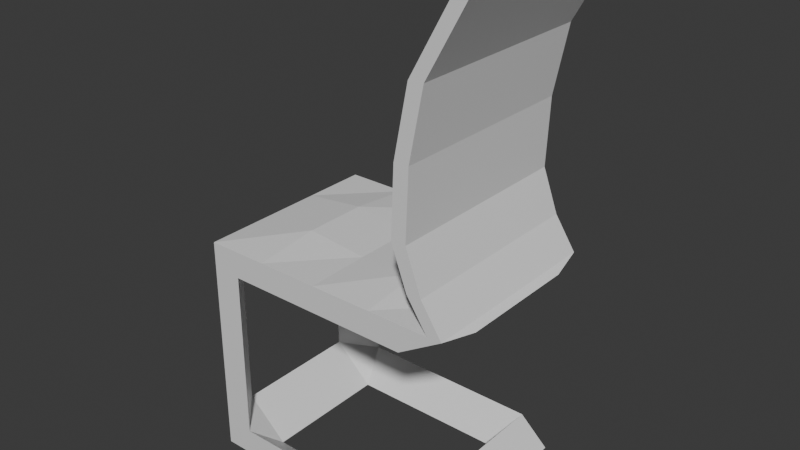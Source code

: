 # Source: 04.02_stolac.blend  (saved by Blender 4.3.34; exported with 4.5.12 LTS)
import bpy
from mathutils import Matrix  # noqa: F401  (used for matrix-valued properties, if any)

bpy.ops.wm.read_factory_settings(use_empty=True)
scene = bpy.context.scene
scene.name = 'Scene'

# ---- collections
col_collection = bpy.data.collections.new('Collection'); scene.collection.children.link(col_collection)

# ---- materials (node trees are filled in below, after node groups)
mat_material = bpy.data.materials.new('Material')
mat_material.alpha_threshold = 0.0
mat_material.roughness = 0.5
mat_material.line_color = (0.0, 0.0, 0.0, 1.0)

# ---- material node trees
mat_material.use_nodes = True; mat_material.node_tree.nodes.clear()
_N = mat_material.node_tree.nodes; _L = mat_material.node_tree.links
n0 = _N.new('ShaderNodeOutputMaterial'); n0.name = 'Material Output'; n0.location = (300, 300)
n1 = _N.new('ShaderNodeBsdfPrincipled'); n1.name = 'Principled BSDF'; n1.location = (10, 300)
n1.inputs[3].default_value = 1.45
_L.new(n1.outputs[0], n0.inputs[0])
n0.is_active_output = True

# ---- world
world_world = bpy.data.worlds.new('World'); scene.world = world_world
world_world.use_nodes = True; world_world.node_tree.nodes.clear()
_N = world_world.node_tree.nodes; _L = world_world.node_tree.links
n0 = _N.new('ShaderNodeOutputWorld'); n0.name = 'World Output'; n0.location = (300, 300)
n1 = _N.new('ShaderNodeBackground'); n1.name = 'Background'; n1.location = (10, 300)
n1.inputs[0].default_value = (0.05088, 0.05088, 0.05088, 1.0)
_L.new(n1.outputs[0], n0.inputs[0])
n0.is_active_output = True
world_world.color = (0.05088, 0.05088, 0.05088)
world_world.sun_shadow_jitter_overblur = 0.0

# ---- meshes
me_cube = bpy.data.meshes.new('Cube')
me_cube.from_pydata([(1.0, 1.0, 1.0), (1.0, 1.0, -1.0), (1.0, -1.0, 1.0), (1.0, -1.0, -1.0), (-0.7626, 1.0, 0.7626), (-0.666, 0.666, -1.0), (-0.7626, -1.0, 0.7626), (-0.666, -0.666, -1.0), (-0.7626, 1.0, -0.7626), (-0.7626, -1.0, -0.7626), (0.666, 0.666, -1.0), (0.666, -0.666, -1.0), (-1.0, 0.6697, -0.6697), (0.7626, 1.0, -0.7626), (0.7626, 1.0, 0.7626), (-1.0, -0.6697, -0.6697), (-1.0, -0.6697, 0.6697), (0.7626, -1.0, 0.7626), (0.7626, -1.0, -0.7626), (-1.0, 0.6697, 0.6697), (-1.0, 1.0, -1.0), (-1.0, -1.0, -1.0), (-1.0, -1.0, 1.0), (-1.0, 1.0, 1.0), (1.0, 0.3333, 1.0), (1.0, -0.3333, 1.0), (-1.0, -0.3333, 1.0), (-1.0, 0.3333, 1.0), (-1.0, -0.2232, 0.6697), (-1.0, 0.2232, 0.6697), (-0.7626, -0.3333, 0.7626), (-0.7626, 0.3333, 0.7626), (0.7626, -0.3333, 0.7626), (0.7626, 0.3333, 0.7626), (1.145, 1.0, 3.446), (1.145, -1.0, 3.446), (1.145, 0.3333, 3.446), (1.145, -0.3333, 3.446), (0.5, -1.0, 1.0), (0.0, -1.0, 1.0), (-0.5, -1.0, 1.0), (-0.5, 1.0, 1.0), (0.0, 1.0, 1.0), (0.5, 1.0, 1.0), (0.3813, -1.0, 0.7626), (0.0, -1.0, 0.7626), (-0.3813, -1.0, 0.7626), (-0.3813, 1.0, 0.7626), (0.0, 1.0, 0.7626), (0.3813, 1.0, 0.7626), (-0.3813, -0.3333, 0.7626), (0.0, -0.3333, 0.7626), (0.3813, -0.3333, 0.7626), (-0.3813, 0.3333, 0.7626), (0.0, 0.3333, 0.7626), (0.3813, 0.3333, 0.7626), (-0.5, 0.3333, 1.063), (0.0, 0.3333, 1.01), (0.5, 0.3333, 1.063), (-0.5, -0.3333, 1.063), (0.0, -0.3333, 1.01), (0.5, -0.3333, 1.063), (0.8372, 1.0, 2.838), (0.7285, 1.0, 2.239), (0.7064, 1.0, 1.644), (0.8308, 1.0, 1.279), (0.8308, -1.0, 1.279), (0.7064, -1.0, 1.644), (0.7285, -1.0, 2.239), (0.8372, -1.0, 2.838), (1.117, -0.3333, 1.004), (1.117, -1.0, 1.004), (1.117, 1.0, 1.004), (1.117, 0.3333, 1.004), (1.262, -0.3333, 3.455), (1.262, -1.0, 3.455), (1.262, 1.0, 3.455), (1.262, 0.3333, 3.455), (0.9481, 0.3333, 1.283), (0.9544, -0.3333, 2.847), (0.9481, 1.0, 1.283), (0.9544, -1.0, 2.847), (0.9544, 0.3333, 2.847), (0.8456, 0.3333, 2.248), (0.8236, 0.3333, 1.653), (0.9481, -0.3333, 1.283), (0.8236, -0.3333, 1.653), (0.8456, -0.3333, 2.248), (0.9544, 1.0, 2.847), (0.8456, 1.0, 2.248), (0.8236, 1.0, 1.653), (0.9481, -1.0, 1.283), (0.8236, -1.0, 1.653), (0.8456, -1.0, 2.248), (0.9492, 0.2095, 0.8094), (0.9492, 0.6285, 0.8094), (0.9492, -0.6285, 0.8094), (0.9492, -0.2095, 0.8094), (1.172, 0.6285, 0.9609), (1.172, -0.6285, 0.9609), (1.172, -0.2095, 0.9609), (1.172, 0.2095, 0.9609)], [], [(59, 26, 22, 40), (12, 5, 8), (11, 7, 9, 18), (5, 7, 21, 20), (10, 5, 20, 1), (7, 11, 3, 21), (11, 10, 1, 3), (8, 13, 1, 20), (9, 6, 22, 21), (4, 8, 20, 23), (44, 17, 2, 38), (18, 9, 21, 3), (47, 4, 23, 41), (15, 12, 20, 21), (16, 15, 21, 22), (12, 19, 23, 20), (28, 16, 22, 26), (5, 12, 15, 7), (7, 15, 9), (11, 18, 13, 10), (3, 1, 13, 18), (8, 4, 19, 12), (28, 30, 6, 16), (6, 9, 15, 16), (53, 31, 4, 47), (46, 6, 30, 50), (50, 30, 31, 53), (19, 4, 31, 29), (29, 31, 30, 28), (19, 29, 27, 23), (29, 28, 26, 27), (41, 23, 27, 56), (56, 27, 26, 59), (24, 25, 70, 73), (65, 0, 72, 80), (62, 63, 89, 88), (5, 10, 13, 8), (24, 58, 61, 25), (58, 57, 60, 61), (57, 56, 59, 60), (0, 43, 58, 24), (43, 42, 57, 58), (42, 41, 56, 57), (32, 52, 55, 33), (52, 51, 54, 55), (51, 50, 53, 54), (17, 44, 52, 32), (44, 45, 51, 52), (45, 46, 50, 51), (33, 55, 49, 14), (55, 54, 48, 49), (54, 53, 47, 48), (14, 49, 43, 0), (49, 48, 42, 43), (48, 47, 41, 42), (6, 46, 40, 22), (46, 45, 39, 40), (45, 44, 38, 39), (25, 61, 38, 2), (61, 60, 39, 38), (60, 59, 40, 39), (0, 24, 73, 72), (34, 62, 88, 76), (68, 69, 81, 93), (67, 68, 93, 92), (37, 36, 77, 74), (66, 67, 92, 91), (36, 34, 76, 77), (25, 2, 71, 70), (2, 66, 91, 71), (35, 37, 74, 75), (64, 65, 80, 90), (69, 35, 75, 81), (82, 79, 74, 77), (88, 82, 77, 76), (79, 81, 75, 74), (70, 71, 91, 85), (85, 91, 92, 86), (86, 92, 93, 87), (87, 93, 81, 79), (72, 73, 78, 80), (80, 78, 84, 90), (90, 84, 83, 89), (89, 83, 82, 88), (73, 70, 85, 78), (78, 85, 86, 84), (84, 86, 87, 83), (83, 87, 79, 82), (63, 64, 90, 89), (17, 71, 2), (72, 14, 0), (17, 32, 97, 96), (97, 94, 95, 98, 101, 100, 99, 96), (71, 17, 96, 99), (73, 70, 100, 101), (70, 71, 99, 100), (32, 33, 94, 97), (14, 72, 98, 95), (72, 73, 101, 98), (33, 14, 95, 94), (25, 24, 0, 65, 66, 2), (64, 67, 66, 65), (63, 68, 67, 64), (62, 69, 68, 63), (35, 69, 62, 34, 36, 37)])
_uv = me_cube.uv_layers.new(name='UVMap')
_uv.uv.foreach_set('vector', [0.8125, 0.6667, 0.875, 0.6667, 0.875, 0.75, 0.8125, 0.75, 0.0, 0.0, 0.0, 0.0, 0.0, 0.0, 0.3332, 0.7082, 0.0, 0.0, 0.4047, 0.9703, 0.4047, 0.7797, 0.1668, 0.5418, 0.1668, 0.7082, 0.125, 0.75, 0.125, 0.5, 0.3332, 0.5418, 0.1668, 0.5418, 0.125, 0.5, 0.375, 0.5, 0.1668, 0.7082, 0.3332, 0.7082, 0.375, 0.75, 0.125, 0.75, 0.3332, 0.7082, 0.3332, 0.5418, 0.375, 0.5, 0.375, 0.75, 0.4047, 0.2797, 0.4047, 0.4703, 0.375, 0.5, 0.375, 0.25, 0.4047, 0.9703, 0.5953, 0.9703, 0.625, 1.0, 0.375, 1.0, 0.5953, 0.2797, 0.4047, 0.2797, 0.375, 0.25, 0.625, 0.25, 0.5953, 0.8273, 0.5953, 0.7797, 0.625, 0.75, 0.625, 0.8125, 0.4047, 0.7797, 0.4047, 0.9703, 0.375, 1.0, 0.375, 0.75, 0.5953, 0.3273, 0.5953, 0.2797, 0.625, 0.25, 0.625, 0.3125, 0.4163, 0.04129, 0.4163, 0.2087, 0.375, 0.25, 0.375, 0.0, 0.5837, 0.04129, 0.4163, 0.04129, 0.375, 0.0, 0.625, 0.0, 0.4163, 0.2087, 0.5837, 0.2087, 0.625, 0.25, 0.375, 0.25, 0.5837, 0.0971, 0.5837, 0.04129, 0.625, 0.0, 0.625, 0.08333, 0.0, 0.0, 0.0, 0.0, 0.0, 0.0, 0.0, 0.0, 0.0, 0.0, 0.0, 0.0, 0.0, 0.0, 0.3332, 0.7082, 0.4047, 0.7797, 0.0, 0.0, 0.3332, 0.5418, 0.375, 0.75, 0.375, 0.5, 0.0, 0.0, 0.4047, 0.7797, 0.0, 0.0, 0.5953, 0.2797, 0.5837, 0.2087, 0.0, 0.0, 0.5837, 0.0971, 0.1984, 0.09323, 0.0, 0.0, 0.5837, 0.04129, 0.0, 0.0, 0.0, 0.0, 0.4163, 0.04129, 0.5837, 0.04129, 0.4465, 0.2832, 0.3969, 0.1865, 0.5953, 0.2797, 0.5953, 0.3273, 0.1488, 0.1949, 0.0, 0.0, 0.1984, 0.09323, 0.2977, 0.2391, 0.2977, 0.2391, 0.1984, 0.09323, 0.3969, 0.1865, 0.4465, 0.2832, 0.5837, 0.2087, 0.5953, 0.2797, 0.3969, 0.1865, 0.5837, 0.1529, 0.5837, 0.1529, 0.3969, 0.1865, 0.1984, 0.09323, 0.5837, 0.0971, 0.5837, 0.2087, 0.5837, 0.1529, 0.625, 0.1667, 0.625, 0.25, 0.5837, 0.1529, 0.5837, 0.0971, 0.625, 0.08333, 0.625, 0.1667, 0.8125, 0.5, 0.875, 0.5, 0.875, 0.5833, 0.8125, 0.5833, 0.8125, 0.5833, 0.875, 0.5833, 0.875, 0.6667, 0.8125, 0.6667, 0.625, 0.5833, 0.625, 0.6667, 0.625, 0.6667, 0.625, 0.5833, 0.0, 0.0, 0.0, 0.0, 0.0, 0.0, 0.0, 0.0, 0.0, 0.0, 0.0, 0.0, 0.0, 0.0, 0.0, 0.0, 0.0, 0.0, 0.3332, 0.5418, 0.4047, 0.4703, 0.0, 0.0, 0.625, 0.5833, 0.6875, 0.5833, 0.6875, 0.6667, 0.625, 0.6667, 0.6875, 0.5833, 0.75, 0.5833, 0.75, 0.6667, 0.6875, 0.6667, 0.75, 0.5833, 0.8125, 0.5833, 0.8125, 0.6667, 0.75, 0.6667, 0.625, 0.5, 0.6875, 0.5, 0.6875, 0.5833, 0.625, 0.5833, 0.6875, 0.5, 0.75, 0.5, 0.75, 0.5833, 0.6875, 0.5833, 0.75, 0.5, 0.8125, 0.5, 0.8125, 0.5833, 0.75, 0.5833, 0.5953, 0.6766, 0.4961, 0.5307, 0.5457, 0.4767, 0.5953, 0.5734, 0.4961, 0.5307, 0.3969, 0.3849, 0.4961, 0.3799, 0.5457, 0.4767, 0.3969, 0.3849, 0.2977, 0.2391, 0.4465, 0.2832, 0.4961, 0.3799, 0.5953, 0.7797, 0.4465, 0.5848, 0.4961, 0.5307, 0.5953, 0.6766, 0.4465, 0.5848, 0.2977, 0.3898, 0.3969, 0.3849, 0.4961, 0.5307, 0.2977, 0.3898, 0.1488, 0.1949, 0.2977, 0.2391, 0.3969, 0.3849, 0.5953, 0.5734, 0.5457, 0.4767, 0.5953, 0.4227, 0.5953, 0.4703, 0.5457, 0.4767, 0.4961, 0.3799, 0.5953, 0.375, 0.5953, 0.4227, 0.4961, 0.3799, 0.4465, 0.2832, 0.5953, 0.3273, 0.5953, 0.375, 0.5953, 0.4703, 0.5953, 0.4227, 0.625, 0.4375, 0.625, 0.5, 0.5953, 0.4227, 0.5953, 0.375, 0.625, 0.375, 0.625, 0.4375, 0.5953, 0.375, 0.5953, 0.3273, 0.625, 0.3125, 0.625, 0.375, 0.5953, 0.9703, 0.5953, 0.9227, 0.625, 0.9375, 0.625, 1.0, 0.5953, 0.9227, 0.5953, 0.875, 0.625, 0.875, 0.625, 0.9375, 0.5953, 0.875, 0.5953, 0.8273, 0.625, 0.8125, 0.625, 0.875, 0.625, 0.6667, 0.6875, 0.6667, 0.6875, 0.75, 0.625, 0.75, 0.6875, 0.6667, 0.75, 0.6667, 0.75, 0.75, 0.6875, 0.75, 0.75, 0.6667, 0.8125, 0.6667, 0.8125, 0.75, 0.75, 0.75, 0.625, 0.5, 0.625, 0.5833, 0.625, 0.5833, 0.625, 0.5, 0.0, 0.0, 0.0, 0.0, 0.0, 0.0, 0.0, 0.0, 0.0, 0.0, 0.0, 0.0, 0.0, 0.0, 0.0, 0.0, 0.0, 0.0, 0.0, 0.0, 0.0, 0.0, 0.0, 0.0, 0.0, 0.0, 0.0, 0.0, 0.0, 0.0, 0.0, 0.0, 0.0, 0.0, 0.0, 0.0, 0.0, 0.0, 0.0, 0.0, 0.0, 0.0, 0.0, 0.0, 0.0, 0.0, 0.0, 0.0, 0.625, 0.6667, 0.625, 0.75, 0.625, 0.75, 0.625, 0.6667, 0.0, 0.0, 0.0, 0.0, 0.0, 0.0, 0.0, 0.0, 0.0, 0.0, 0.0, 0.0, 0.0, 0.0, 0.0, 0.0, 0.0, 0.0, 0.0, 0.0, 0.0, 0.0, 0.0, 0.0, 0.0, 0.0, 0.0, 0.0, 0.0, 0.0, 0.0, 0.0, 0.625, 0.5833, 0.625, 0.6667, 0.625, 0.6667, 0.625, 0.5833, 0.625, 0.5, 0.625, 0.5833, 0.625, 0.5833, 0.625, 0.5, 0.625, 0.6667, 0.625, 0.75, 0.625, 0.75, 0.625, 0.6667, 0.625, 0.6667, 0.625, 0.75, 0.625, 0.75, 0.625, 0.6667, 0.625, 0.6667, 0.625, 0.75, 0.625, 0.75, 0.625, 0.6667, 0.625, 0.6667, 0.625, 0.75, 0.625, 0.75, 0.625, 0.6667, 0.625, 0.6667, 0.625, 0.75, 0.625, 0.75, 0.625, 0.6667, 0.625, 0.5, 0.625, 0.5833, 0.625, 0.5833, 0.625, 0.5, 0.625, 0.5, 0.625, 0.5833, 0.625, 0.5833, 0.625, 0.5, 0.625, 0.5, 0.625, 0.5833, 0.625, 0.5833, 0.625, 0.5, 0.625, 0.5, 0.625, 0.5833, 0.625, 0.5833, 0.625, 0.5, 0.625, 0.5833, 0.625, 0.6667, 0.625, 0.6667, 0.625, 0.5833, 0.625, 0.5833, 0.625, 0.6667, 0.625, 0.6667, 0.625, 0.5833, 0.625, 0.5833, 0.625, 0.6667, 0.625, 0.6667, 0.625, 0.5833, 0.625, 0.5833, 0.625, 0.6667, 0.625, 0.6667, 0.625, 0.5833, 0.0, 0.0, 0.0, 0.0, 0.0, 0.0, 0.0, 0.0, 0.5953, 0.7797, 0.0, 0.0, 0.0, 0.0, 0.625, 0.5, 0.5953, 0.4703, 0.625, 0.5, 0.5953, 0.7797, 0.5953, 0.6766, 0.5953, 0.6766, 0.5953, 0.7797, 0.0, 0.0, 0.0, 0.0, 0.0, 0.0, 0.0, 0.0, 0.0, 0.0, 0.0, 0.0, 0.0, 0.0, 0.0, 0.0, 0.0, 0.0, 0.5953, 0.7797, 0.5953, 0.7797, 0.0, 0.0, 0.625, 0.5833, 0.625, 0.6667, 0.625, 0.6667, 0.625, 0.5833, 0.625, 0.6667, 0.625, 0.75, 0.625, 0.75, 0.625, 0.6667, 0.5953, 0.6766, 0.5953, 0.5734, 0.5953, 0.5734, 0.5953, 0.6766, 0.5953, 0.4703, 0.625, 0.5, 0.625, 0.5, 0.5953, 0.4703, 0.625, 0.5, 0.625, 0.5833, 0.625, 0.5833, 0.625, 0.5, 0.5953, 0.5734, 0.5953, 0.4703, 0.5953, 0.4703, 0.5953, 0.5734, 0.0, 0.0, 0.0, 0.0, 0.0, 0.0, 0.0, 0.0, 0.0, 0.0, 0.0, 0.0, 0.0, 0.0, 0.0, 0.0, 0.0, 0.0, 0.0, 0.0, 0.0, 0.0, 0.0, 0.0, 0.0, 0.0, 0.0, 0.0, 0.0, 0.0, 0.0, 0.0, 0.0, 0.0, 0.0, 0.0, 0.0, 0.0, 0.0, 0.0, 0.0, 0.0, 0.0, 0.0, 0.0, 0.0, 0.0, 0.0])
me_cube.materials.append(mat_material)
me_cube.use_mirror_vertex_groups = False
me_cube.update()

# ---- objects
ob_cube = bpy.data.objects.new('Cube', me_cube)

# ---- transforms, parenting, visibility, modifiers, constraints
ob_cube.location = (0.0, 0.0, 0.0)
ob_cube.scale = (0.8952, 0.6965, 0.8156)
ob_cube.lock_rotations_4d = False
ob_cube.empty_display_type = 'ARROWS'
ob_cube.lineart.crease_threshold = 0.0

# ---- collection membership
col_collection.objects.link(ob_cube)

# ---- scene / render settings (as saved in the file)
scene.frame_start = 1; scene.frame_end = 250; scene.frame_set(1)
scene.render.engine = 'BLENDER_EEVEE_NEXT'
bpy.context.view_layer.update()

# ---- added for rendering (the .blend has no active camera and no usable light): camera, sun
cam_auto = bpy.data.cameras.new('AutoCamera')
cam_auto.lens = 50.0
cam_auto.sensor_width = 36.0
cam_auto.clip_end = 1000.0
ob_auto_camera = bpy.data.objects.new('AutoCamera', cam_auto)
scene.collection.objects.link(ob_auto_camera)
ob_auto_camera.location = (4.17597, -4.87019, 4.24772)
ob_auto_camera.rotation_euler = (1.09748, -7.21219e-08, 0.694738)
scene.camera = ob_auto_camera
light_auto_sun = bpy.data.lights.new('AutoSun', 'SUN')
light_auto_sun.energy = 3.0
light_auto_sun.angle = 0.0523599
ob_auto_sun = bpy.data.objects.new('AutoSun', light_auto_sun)
scene.collection.objects.link(ob_auto_sun)
ob_auto_sun.rotation_euler = (0.872665, 0.174533, 0.523599)
bpy.context.view_layer.update()
